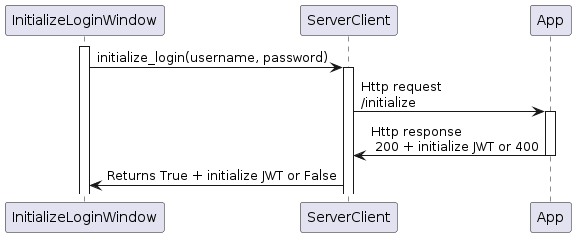

The diagram above was rendered by PlantUML. Its source (embedded in the PNG):
@startuml
participant "InitializeLoginWindow" as ILW
participant "ServerClient" as SC
participant "App"

activate ILW

ILW -> SC : initialize_login(username, password)
activate SC

SC -> App : Http request\n/initialize
activate App

App -> SC : Http response\n 200 + initialize JWT or 400
deactivate App

SC -> ILW : Returns True + initialize JWT or False

@enduml